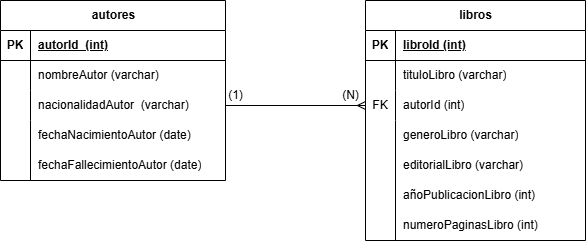

The diagram above was exported from draw.io. Its source (the exported page's mxGraphModel, read from the mxfile embedded in the PNG):
<mxGraphModel dx="880" dy="500" grid="1" gridSize="10" guides="1" tooltips="1" connect="1" arrows="1" fold="1" page="1" pageScale="1" pageWidth="850" pageHeight="1100" math="0" shadow="0" extFonts="Permanent Marker^https://fonts.googleapis.com/css?family=Permanent+Marker">
  <root>
    <mxCell id="0" />
    <mxCell id="1" parent="0" />
    <mxCell id="iZeNaUGiqaewNzGD8xBh-7" value="autores" style="shape=table;startSize=30;container=1;collapsible=1;childLayout=tableLayout;fixedRows=1;rowLines=0;fontStyle=1;align=center;resizeLast=1;html=1;" vertex="1" parent="1">
      <mxGeometry x="165" y="120" width="225" height="180" as="geometry">
        <mxRectangle x="165" y="120" width="80" height="30" as="alternateBounds" />
      </mxGeometry>
    </mxCell>
    <mxCell id="iZeNaUGiqaewNzGD8xBh-8" value="" style="shape=tableRow;horizontal=0;startSize=0;swimlaneHead=0;swimlaneBody=0;fillColor=none;collapsible=0;dropTarget=0;points=[[0,0.5],[1,0.5]];portConstraint=eastwest;top=0;left=0;right=0;bottom=1;" vertex="1" parent="iZeNaUGiqaewNzGD8xBh-7">
      <mxGeometry y="30" width="225" height="30" as="geometry" />
    </mxCell>
    <mxCell id="iZeNaUGiqaewNzGD8xBh-9" value="PK" style="shape=partialRectangle;connectable=0;fillColor=none;top=0;left=0;bottom=0;right=0;fontStyle=1;overflow=hidden;whiteSpace=wrap;html=1;" vertex="1" parent="iZeNaUGiqaewNzGD8xBh-8">
      <mxGeometry width="30" height="30" as="geometry">
        <mxRectangle width="30" height="30" as="alternateBounds" />
      </mxGeometry>
    </mxCell>
    <mxCell id="iZeNaUGiqaewNzGD8xBh-10" value="autorId&amp;nbsp;&amp;nbsp;(int)" style="shape=partialRectangle;connectable=0;fillColor=none;top=0;left=0;bottom=0;right=0;align=left;spacingLeft=6;fontStyle=5;overflow=hidden;whiteSpace=wrap;html=1;" vertex="1" parent="iZeNaUGiqaewNzGD8xBh-8">
      <mxGeometry x="30" width="195" height="30" as="geometry">
        <mxRectangle width="195" height="30" as="alternateBounds" />
      </mxGeometry>
    </mxCell>
    <mxCell id="iZeNaUGiqaewNzGD8xBh-11" value="" style="shape=tableRow;horizontal=0;startSize=0;swimlaneHead=0;swimlaneBody=0;fillColor=none;collapsible=0;dropTarget=0;points=[[0,0.5],[1,0.5]];portConstraint=eastwest;top=0;left=0;right=0;bottom=0;" vertex="1" parent="iZeNaUGiqaewNzGD8xBh-7">
      <mxGeometry y="60" width="225" height="30" as="geometry" />
    </mxCell>
    <mxCell id="iZeNaUGiqaewNzGD8xBh-12" value="" style="shape=partialRectangle;connectable=0;fillColor=none;top=0;left=0;bottom=0;right=0;editable=1;overflow=hidden;whiteSpace=wrap;html=1;" vertex="1" parent="iZeNaUGiqaewNzGD8xBh-11">
      <mxGeometry width="30" height="30" as="geometry">
        <mxRectangle width="30" height="30" as="alternateBounds" />
      </mxGeometry>
    </mxCell>
    <mxCell id="iZeNaUGiqaewNzGD8xBh-13" value="nombreAutor (varchar)" style="shape=partialRectangle;connectable=0;fillColor=none;top=0;left=0;bottom=0;right=0;align=left;spacingLeft=6;overflow=hidden;whiteSpace=wrap;html=1;" vertex="1" parent="iZeNaUGiqaewNzGD8xBh-11">
      <mxGeometry x="30" width="195" height="30" as="geometry">
        <mxRectangle width="195" height="30" as="alternateBounds" />
      </mxGeometry>
    </mxCell>
    <mxCell id="iZeNaUGiqaewNzGD8xBh-14" value="" style="shape=tableRow;horizontal=0;startSize=0;swimlaneHead=0;swimlaneBody=0;fillColor=none;collapsible=0;dropTarget=0;points=[[0,0.5],[1,0.5]];portConstraint=eastwest;top=0;left=0;right=0;bottom=0;" vertex="1" parent="iZeNaUGiqaewNzGD8xBh-7">
      <mxGeometry y="90" width="225" height="30" as="geometry" />
    </mxCell>
    <mxCell id="iZeNaUGiqaewNzGD8xBh-15" value="" style="shape=partialRectangle;connectable=0;fillColor=none;top=0;left=0;bottom=0;right=0;editable=1;overflow=hidden;whiteSpace=wrap;html=1;" vertex="1" parent="iZeNaUGiqaewNzGD8xBh-14">
      <mxGeometry width="30" height="30" as="geometry">
        <mxRectangle width="30" height="30" as="alternateBounds" />
      </mxGeometry>
    </mxCell>
    <mxCell id="iZeNaUGiqaewNzGD8xBh-16" value="nacionalidadAutor&amp;nbsp; (varchar)" style="shape=partialRectangle;connectable=0;fillColor=none;top=0;left=0;bottom=0;right=0;align=left;spacingLeft=6;overflow=hidden;whiteSpace=wrap;html=1;" vertex="1" parent="iZeNaUGiqaewNzGD8xBh-14">
      <mxGeometry x="30" width="195" height="30" as="geometry">
        <mxRectangle width="195" height="30" as="alternateBounds" />
      </mxGeometry>
    </mxCell>
    <mxCell id="iZeNaUGiqaewNzGD8xBh-17" value="" style="shape=tableRow;horizontal=0;startSize=0;swimlaneHead=0;swimlaneBody=0;fillColor=none;collapsible=0;dropTarget=0;points=[[0,0.5],[1,0.5]];portConstraint=eastwest;top=0;left=0;right=0;bottom=0;" vertex="1" parent="iZeNaUGiqaewNzGD8xBh-7">
      <mxGeometry y="120" width="225" height="60" as="geometry" />
    </mxCell>
    <mxCell id="iZeNaUGiqaewNzGD8xBh-18" value="" style="shape=partialRectangle;connectable=0;fillColor=none;top=0;left=0;bottom=0;right=0;editable=1;overflow=hidden;whiteSpace=wrap;html=1;" vertex="1" parent="iZeNaUGiqaewNzGD8xBh-17">
      <mxGeometry width="30" height="60" as="geometry">
        <mxRectangle width="30" height="60" as="alternateBounds" />
      </mxGeometry>
    </mxCell>
    <mxCell id="iZeNaUGiqaewNzGD8xBh-19" value="" style="shape=partialRectangle;connectable=0;fillColor=none;top=0;left=0;bottom=0;right=0;align=left;spacingLeft=6;overflow=hidden;whiteSpace=wrap;html=1;" vertex="1" parent="iZeNaUGiqaewNzGD8xBh-17">
      <mxGeometry x="30" width="195" height="60" as="geometry">
        <mxRectangle width="195" height="60" as="alternateBounds" />
      </mxGeometry>
    </mxCell>
    <mxCell id="iZeNaUGiqaewNzGD8xBh-46" value="fechaNacimientoAutor (date)" style="shape=partialRectangle;connectable=0;fillColor=none;top=0;left=0;bottom=0;right=0;align=left;spacingLeft=6;overflow=hidden;whiteSpace=wrap;html=1;" vertex="1" parent="1">
      <mxGeometry x="195" y="240" width="185" height="30" as="geometry">
        <mxRectangle width="150" height="30" as="alternateBounds" />
      </mxGeometry>
    </mxCell>
    <mxCell id="iZeNaUGiqaewNzGD8xBh-47" value="fechaFallecimientoAutor (date)" style="shape=partialRectangle;connectable=0;fillColor=none;top=0;left=0;bottom=0;right=0;align=left;spacingLeft=6;overflow=hidden;whiteSpace=wrap;html=1;" vertex="1" parent="1">
      <mxGeometry x="195" y="270" width="195" height="30" as="geometry">
        <mxRectangle width="150" height="30" as="alternateBounds" />
      </mxGeometry>
    </mxCell>
    <mxCell id="iZeNaUGiqaewNzGD8xBh-48" value="libros" style="shape=table;startSize=30;container=1;collapsible=1;childLayout=tableLayout;fixedRows=1;rowLines=0;fontStyle=1;align=center;resizeLast=1;html=1;" vertex="1" parent="1">
      <mxGeometry x="530" y="120" width="220" height="240" as="geometry">
        <mxRectangle x="530" y="120" width="80" height="30" as="alternateBounds" />
      </mxGeometry>
    </mxCell>
    <mxCell id="iZeNaUGiqaewNzGD8xBh-49" value="" style="shape=tableRow;horizontal=0;startSize=0;swimlaneHead=0;swimlaneBody=0;fillColor=none;collapsible=0;dropTarget=0;points=[[0,0.5],[1,0.5]];portConstraint=eastwest;top=0;left=0;right=0;bottom=1;" vertex="1" parent="iZeNaUGiqaewNzGD8xBh-48">
      <mxGeometry y="30" width="220" height="30" as="geometry" />
    </mxCell>
    <mxCell id="iZeNaUGiqaewNzGD8xBh-50" value="PK" style="shape=partialRectangle;connectable=0;fillColor=none;top=0;left=0;bottom=0;right=0;fontStyle=1;overflow=hidden;whiteSpace=wrap;html=1;" vertex="1" parent="iZeNaUGiqaewNzGD8xBh-49">
      <mxGeometry width="30" height="30" as="geometry">
        <mxRectangle width="30" height="30" as="alternateBounds" />
      </mxGeometry>
    </mxCell>
    <mxCell id="iZeNaUGiqaewNzGD8xBh-51" value="libroId (int)" style="shape=partialRectangle;connectable=0;fillColor=none;top=0;left=0;bottom=0;right=0;align=left;spacingLeft=6;fontStyle=5;overflow=hidden;whiteSpace=wrap;html=1;" vertex="1" parent="iZeNaUGiqaewNzGD8xBh-49">
      <mxGeometry x="30" width="190" height="30" as="geometry">
        <mxRectangle width="190" height="30" as="alternateBounds" />
      </mxGeometry>
    </mxCell>
    <mxCell id="iZeNaUGiqaewNzGD8xBh-52" value="" style="shape=tableRow;horizontal=0;startSize=0;swimlaneHead=0;swimlaneBody=0;fillColor=none;collapsible=0;dropTarget=0;points=[[0,0.5],[1,0.5]];portConstraint=eastwest;top=0;left=0;right=0;bottom=0;" vertex="1" parent="iZeNaUGiqaewNzGD8xBh-48">
      <mxGeometry y="60" width="220" height="30" as="geometry" />
    </mxCell>
    <mxCell id="iZeNaUGiqaewNzGD8xBh-53" value="" style="shape=partialRectangle;connectable=0;fillColor=none;top=0;left=0;bottom=0;right=0;editable=1;overflow=hidden;whiteSpace=wrap;html=1;" vertex="1" parent="iZeNaUGiqaewNzGD8xBh-52">
      <mxGeometry width="30" height="30" as="geometry">
        <mxRectangle width="30" height="30" as="alternateBounds" />
      </mxGeometry>
    </mxCell>
    <mxCell id="iZeNaUGiqaewNzGD8xBh-54" value="tituloLibro (varchar)" style="shape=partialRectangle;connectable=0;fillColor=none;top=0;left=0;bottom=0;right=0;align=left;spacingLeft=6;overflow=hidden;whiteSpace=wrap;html=1;" vertex="1" parent="iZeNaUGiqaewNzGD8xBh-52">
      <mxGeometry x="30" width="190" height="30" as="geometry">
        <mxRectangle width="190" height="30" as="alternateBounds" />
      </mxGeometry>
    </mxCell>
    <mxCell id="iZeNaUGiqaewNzGD8xBh-55" value="" style="shape=tableRow;horizontal=0;startSize=0;swimlaneHead=0;swimlaneBody=0;fillColor=none;collapsible=0;dropTarget=0;points=[[0,0.5],[1,0.5]];portConstraint=eastwest;top=0;left=0;right=0;bottom=0;" vertex="1" parent="iZeNaUGiqaewNzGD8xBh-48">
      <mxGeometry y="90" width="220" height="30" as="geometry" />
    </mxCell>
    <mxCell id="iZeNaUGiqaewNzGD8xBh-56" value="FK" style="shape=partialRectangle;connectable=0;fillColor=none;top=0;left=0;bottom=0;right=0;editable=1;overflow=hidden;whiteSpace=wrap;html=1;" vertex="1" parent="iZeNaUGiqaewNzGD8xBh-55">
      <mxGeometry width="30" height="30" as="geometry">
        <mxRectangle width="30" height="30" as="alternateBounds" />
      </mxGeometry>
    </mxCell>
    <mxCell id="iZeNaUGiqaewNzGD8xBh-57" value="autorId (int)" style="shape=partialRectangle;connectable=0;fillColor=none;top=0;left=0;bottom=0;right=0;align=left;spacingLeft=6;overflow=hidden;whiteSpace=wrap;html=1;" vertex="1" parent="iZeNaUGiqaewNzGD8xBh-55">
      <mxGeometry x="30" width="190" height="30" as="geometry">
        <mxRectangle width="190" height="30" as="alternateBounds" />
      </mxGeometry>
    </mxCell>
    <mxCell id="iZeNaUGiqaewNzGD8xBh-58" value="" style="shape=tableRow;horizontal=0;startSize=0;swimlaneHead=0;swimlaneBody=0;fillColor=none;collapsible=0;dropTarget=0;points=[[0,0.5],[1,0.5]];portConstraint=eastwest;top=0;left=0;right=0;bottom=0;" vertex="1" parent="iZeNaUGiqaewNzGD8xBh-48">
      <mxGeometry y="120" width="220" height="120" as="geometry" />
    </mxCell>
    <mxCell id="iZeNaUGiqaewNzGD8xBh-59" value="" style="shape=partialRectangle;connectable=0;fillColor=none;top=0;left=0;bottom=0;right=0;editable=1;overflow=hidden;whiteSpace=wrap;html=1;" vertex="1" parent="iZeNaUGiqaewNzGD8xBh-58">
      <mxGeometry width="30" height="120" as="geometry">
        <mxRectangle width="30" height="120" as="alternateBounds" />
      </mxGeometry>
    </mxCell>
    <mxCell id="iZeNaUGiqaewNzGD8xBh-60" value="" style="shape=partialRectangle;connectable=0;fillColor=none;top=0;left=0;bottom=0;right=0;align=left;spacingLeft=6;overflow=hidden;whiteSpace=wrap;html=1;" vertex="1" parent="iZeNaUGiqaewNzGD8xBh-58">
      <mxGeometry x="30" width="190" height="120" as="geometry">
        <mxRectangle width="190" height="120" as="alternateBounds" />
      </mxGeometry>
    </mxCell>
    <mxCell id="iZeNaUGiqaewNzGD8xBh-61" value="generoLibro (varchar)" style="shape=partialRectangle;connectable=0;fillColor=none;top=0;left=0;bottom=0;right=0;align=left;spacingLeft=6;overflow=hidden;whiteSpace=wrap;html=1;" vertex="1" parent="1">
      <mxGeometry x="560" y="240" width="150" height="30" as="geometry">
        <mxRectangle width="150" height="30" as="alternateBounds" />
      </mxGeometry>
    </mxCell>
    <mxCell id="iZeNaUGiqaewNzGD8xBh-62" value="editorialLibro (varchar)" style="shape=partialRectangle;connectable=0;fillColor=none;top=0;left=0;bottom=0;right=0;align=left;spacingLeft=6;overflow=hidden;whiteSpace=wrap;html=1;" vertex="1" parent="1">
      <mxGeometry x="560" y="270" width="150" height="30" as="geometry">
        <mxRectangle width="150" height="30" as="alternateBounds" />
      </mxGeometry>
    </mxCell>
    <mxCell id="iZeNaUGiqaewNzGD8xBh-63" value="añoPublicacionLibro (int)" style="shape=partialRectangle;connectable=0;fillColor=none;top=0;left=0;bottom=0;right=0;align=left;spacingLeft=6;overflow=hidden;whiteSpace=wrap;html=1;" vertex="1" parent="1">
      <mxGeometry x="560" y="300" width="170" height="30" as="geometry">
        <mxRectangle width="150" height="30" as="alternateBounds" />
      </mxGeometry>
    </mxCell>
    <mxCell id="iZeNaUGiqaewNzGD8xBh-64" value="numeroPaginasLibro (int)" style="shape=partialRectangle;connectable=0;fillColor=none;top=0;left=0;bottom=0;right=0;align=left;spacingLeft=6;overflow=hidden;whiteSpace=wrap;html=1;" vertex="1" parent="1">
      <mxGeometry x="560" y="330" width="190" height="30" as="geometry">
        <mxRectangle width="150" height="30" as="alternateBounds" />
      </mxGeometry>
    </mxCell>
    <mxCell id="iZeNaUGiqaewNzGD8xBh-66" style="edgeStyle=orthogonalEdgeStyle;rounded=0;orthogonalLoop=1;jettySize=auto;html=1;exitX=1;exitY=0.5;exitDx=0;exitDy=0;entryX=0;entryY=0.5;entryDx=0;entryDy=0;endArrow=ERmany;endFill=0;" edge="1" parent="1" source="iZeNaUGiqaewNzGD8xBh-14" target="iZeNaUGiqaewNzGD8xBh-55">
      <mxGeometry relative="1" as="geometry" />
    </mxCell>
    <mxCell id="iZeNaUGiqaewNzGD8xBh-67" value="(1)" style="text;html=1;align=center;verticalAlign=middle;resizable=0;points=[];autosize=1;strokeColor=none;fillColor=none;" vertex="1" parent="1">
      <mxGeometry x="380" y="200" width="40" height="30" as="geometry" />
    </mxCell>
    <mxCell id="iZeNaUGiqaewNzGD8xBh-68" value="(N)" style="text;html=1;align=center;verticalAlign=middle;resizable=0;points=[];autosize=1;strokeColor=none;fillColor=none;" vertex="1" parent="1">
      <mxGeometry x="495" y="200" width="40" height="30" as="geometry" />
    </mxCell>
  </root>
</mxGraphModel>